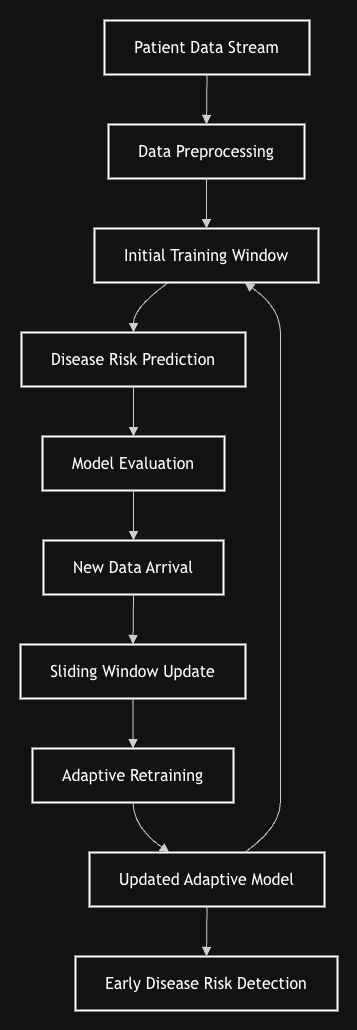

The diagram above was exported from draw.io. Its source (the exported page's mxGraphModel, read from the mxfile embedded in the PNG):
<mxGraphModel dx="2398" dy="2186" grid="1" gridSize="10" guides="1" tooltips="1" connect="1" arrows="1" fold="1" page="1" pageScale="1" pageWidth="850" pageHeight="1100" math="0" shadow="0">
  <root>
    <mxCell id="0" />
    <mxCell id="1" parent="0" />
    <UserObject label="" mermaidData="{&#10;  &quot;data&quot;: &quot;flowchart TD\n  style default fill:#fff,stroke:#000,stroke-width:2px,color:#000\n  style default font:Arial,fontsize:18px\n  style default text-align:center\n  style default text-margin:5px\n  style default text-margin-y:5px\n  style default text-margin-x:10px\n  style default text-margin-y:5px\n  style default text-margin-x:10px\n\n  Patient_Data_Stream[Patient Data Stream]\n  Data_Preprocessing[Data Preprocessing]\n  Initial_Training_Window[Initial Training Window]\n  Disease_Risk_Prediction[Disease Risk Prediction]\n  Model_Evaluation[Model Evaluation]\n  New_Data_Arrival[New Data Arrival]\n  Sliding_Window_Update[Sliding Window Update]\n  Adaptive_Retraining[Adaptive Retraining]\n  Updated_Adaptive_Model[Updated Adaptive Model]\n  Early_Disease_Risk_Detection[Early Disease Risk Detection]\n\n  Patient_Data_Stream --&gt; Data_Preprocessing:Data Preprocessing\n  Data_Preprocessing --&gt; Initial_Training_Window:Initial Training Window\n  Initial_Training_Window --&gt; Disease_Risk_Prediction:Disease Risk Prediction\n  Disease_Risk_Prediction --&gt; Model_Evaluation:Model Evaluation\n  Model_Evaluation --&gt; New_Data_Arrival:New Data Arrival\n  New_Data_Arrival --&gt; Sliding_Window_Update:Sliding Window Update\n  Sliding_Window_Update --&gt; Adaptive_Retraining:Adaptive Retraining\n  Adaptive_Retraining --&gt; Updated_Adaptive_Model:Updated Adaptive Model\n  Updated_Adaptive_Model --&gt; Early_Disease_Risk_Detection:Early Disease Risk Detection\n\n  Updated_Adaptive_Model --&gt; Initial_Training_Window:Repeat for each new data batch\n  style Updated_Adaptive_Model--Initial_Training_Window stroke:#000,stroke-width:5px,dashstyle:dashed,arrowhead:classic\n  style Updated_Adaptive_Model--Initial_Training_Window label:\&quot;Repeat for each new data batch\&quot;\n  style Patient_Data_Stream fill:#fff,stroke:#000,stroke-width:2px,color:#000\n  style Data_Preprocessing fill:#fff,stroke:#000,stroke-width:2px,color:#000\n  style Initial_Training_Window fill:#fff,stroke:#000,stroke-width:2px,color:#000\n  style Disease_Risk_Prediction fill:#fff,stroke:#000,stroke-width:2px,color:#000\n  style Model_Evaluation fill:#fff,stroke:#000,stroke-width:2px,color:#000\n  style New_Data_Arrival fill:#fff,stroke:#000,stroke-width:2px,color:#000\n  style Sliding_Window_Update fill:#fff,stroke:#000,stroke-width:2px,color:#000\n  style Adaptive_Retraining fill:#fff,stroke:#000,stroke-width:2px,color:#000\n  style Updated_Adaptive_Model fill:#fff,stroke:#000,stroke-width:2px,color:#000\n  style Early_Disease_Risk_Detection fill:#fff,stroke:#000,stroke-width:2px,color:#000\n  style Patient_Data_Stream font:Arial,fontsize:18px\n  style Data_Preprocessing font:Arial,fontsize:18px\n  style Initial_Training_Window font:Arial,fontsize:18px\n  style Disease_Risk_Prediction font:Arial,fontsize:18px\n  style Model_Evaluation font:Arial,fontsize:18px\n  style New_Data_Arrival font:Arial,fontsize:18px\n  style Sliding_Window_Update font:Arial,fontsize:18px\n  style Adaptive_Retraining font:Arial,fontsize:18px\n  style Updated_Adaptive_Model font:Arial,fontsize:18px\n  style Early_Disease_Risk_Detection font:Arial,fontsize:18px\n  style Patient_Data_Stream text-align:center\n  style Data_Preprocessing text-align:center\n  style Initial_Training_Window text-align:center\n  style Disease_Risk_Prediction text-align:center\n  style Model_Evaluation text-align:center\n  style New_Data_Arrival text-align:center\n  style Sliding_Window_Update text-align:center\n  style Adaptive_Retraining text-align:center\n  style Updated_Adaptive_Model text-align:center\n  style Early_Disease_Risk_Detection text-align:center\n  style Patient_Data_Stream text-margin:5px\n  style Data_Preprocessing text-margin:5px\n  style Initial_Training_Window text-margin:5px\n  style Disease_Risk_Prediction text-margin:5px\n  style Model_Evaluation text-margin:5px\n  style New_Data_Arrival text-margin:5px\n  style Sliding_Window_Update text-margin:5px\n  style Adaptive_Retraining text-margin:5px\n  style Updated_Adaptive_Model text-margin:5px\n  style Early_Disease_Risk_Detection text-margin:5px\n  style Patient_Data_Stream text-margin-y:5px\n  style Data_Preprocessing text-margin-y:5px\n  style Initial_Training_Window text-margin-y:5px\n  style Disease_Risk_Prediction text-margin-y:5px\n  style Model_Evaluation text-margin-y:5px\n  style New_Data_Arrival text-margin-y:5px\n  style Sliding_Window_Update text-margin-y:5px\n  style Adaptive_Retraining text-margin-y:5px\n  style Updated_Adaptive_Model text-margin-y:5px\n  style Early_Disease_Risk_Detection text-margin-y:5px\n  style Patient_Data_Stream text-margin-x:10px\n  style Data_Preprocessing text-margin-x:10px\n  style Initial_Training_Window text-margin-x:10px\n  style Disease_Risk_Prediction text-margin-x:10px\n  style Model_Evaluation text-margin-x:10px\n  style New_Data_Arrival text-margin-x:10px\n  style Sliding_Window_Update text-margin-x:10px\n  style Adaptive_Retraining text-margin-x:10px\n  style Updated_Adaptive_Model text-margin-x:10px\n  style Early_Disease_Risk_Detection text-margin-x:10px\n  style Patient_Data_Stream text-margin-y:5px\n  style Data_Preprocessing text-margin-y:5px\n  style Initial_Training_Window text-margin-y:5px\n  style Disease_Risk_Prediction text-margin-y:5px\n  style Model_Evaluation text-margin-y:5px\n  style New_Data_Arrival text-margin-y:5px\n  style Sliding_Window_Update text-margin-y:5px\n  style Adaptive_Retraining text-margin-y:5px\n  style Updated_Adaptive_Model text-margin-y:5px\n  style Early_Disease_Risk_Detection text-margin-y:5px\n  style Patient_Data_Stream text-align:center\n  style Data_Preprocessing text-align:center\n  style Initial_Training_Window text-align:center\n  style Disease_Risk_Prediction text-align:center\n  style Model_Evaluation text-align:center\n  style New_Data_Arrival text-align:center\n  style Sliding_Window_Update text-align:center\n  style Adaptive_Retraining text-align:center\n  style Updated_Adaptive_Model text-align:center\n  style Early_Disease_Risk_Detection text-align:center\n  style Patient_Data_Stream font:Arial,fontsize:18px\n  style Data_Preprocessing font:Arial,fontsize:18px\n  style Initial_Training_Window font:Arial,fontsize:18px\n  style Disease_Risk_Prediction font:Arial,fontsize:18px\n  style Model_Evaluation font:Arial,fontsize:18px\n  style New_Data_Arrival font:Arial,fontsize:18px\n  style Sliding_Window_Update font:Arial,fontsize:18px\n  style Adaptive_Retraining font:Arial,fontsize:18px\n  style Updated_Adaptive_Model font:Arial,fontsize:18px\n  style Early_Disease_Risk_Detection font:Arial,fontsize:18px\n  style Patient_Data_Stream text-align:center\n  style Data_Preprocessing text-align:center\n  style Initial_Training_Window text-align:center\n  style Disease_Risk_Prediction text-align:center\n  style Model_Evaluation text-align:center\n  style New_Data_Arrival text-align:center\n  style Sliding_Window_Update text-align:center\n  style Adaptive_Retraining text-align:center\n  style Updated_Adaptive_Model text-align:center\n  style Early_Disease_Risk_Detection text-align:center\n  style Patient_Data_Stream text-margin:5px\n  style Data_Preprocessing text-margin:5px\n  style Initial_Training_Window text-margin:5px\n  style Disease_Risk_Prediction text-margin:5px\n  style Model_Evaluation text-margin:5px\n  style New_Data_Arrival text-margin:5px\n  style Sliding_Window_Update text-margin:5px\n  style Adaptive_Retraining text-margin:5px\n  style Updated_Adaptive_Model text-margin:5px\n  style Early_Disease_Risk_Detection text-margin:5px\n  style Patient_Data_Stream text-margin-y:5px\n  style Data_Preprocessing text-margin-y:5px\n  style Initial_Training_Window text-margin-y:5px\n  style Disease_Risk_Prediction text-margin-y:5px\n  style Model_Evaluation text-margin-y:5px\n  style New_Data_Arrival text-margin-y:5px\n  style Sliding_Window_Update text-margin-y:5px\n  style Adaptive_Retraining text-margin-y:5px\n  style Updated_Adaptive_Model text-margin-y:5px\n  style Early_Disease_Risk_Detection text-margin-y:5px\n  style Patient_Data_Stream text-margin-x:10px\n  style Data_Preprocessing text-margin-x:10px\n  style Initial_Training_Window text-margin-x:10px\n  style Disease_Risk_Prediction text-margin-x:10px\n  style Model_Evaluation text-margin-x:10px\n  style New_Data_Arrival text-margin-x:10px\n  style Sliding_Window_Update text-margin-x:10px\n  style Adaptive_Retraining text-margin-x:10px\n  style Updated_Adaptive_Model text-margin-x:10px\n  style Early_Disease_Risk_Detection text-margin-x:10px\n  style Patient_Data_Stream text-margin-y:5px\n  style Data_Preprocessing text-margin-y:5px\n  style Initial_Training_Window text-margin-y:5px\n  style Disease_Risk_Prediction text-margin-y:5px\n  style Model_Evaluation text-margin-y:5px\n  style New_Data_Arrival text-margin-y:5px\n  style Sliding_Window_Update text-margin-y:5px\n  style Adaptive_Retraining text-margin-y:5px\n  style Updated_Adaptive_Model text-margin-y:5px\n  style Early_Disease_Risk_Detection text-margin-y:5px\n  style Patient_Data_Stream text-align:center\n  style Data_Preprocessing text-align:center\n  style Initial_Training_Window text-align:center\n  style Disease_Risk_Prediction text-align:center\n  style Model_Evaluation text-align:center\n  style New_Data_Arrival text-align:center\n  style Sliding_Window_Update text-align:center\n  style Adaptive_Retraining text-align:center\n  style Updated_Adaptive_Model text-align:center\n  style Early_Disease_Risk_Detection text-align:center\n  style Patient_Data_Stream font:Arial,fontsize:18px\n  style Data_Preprocessing font:Arial,fontsize:18px\n  style Initial_Training_Window font:Arial,fontsize:18px\n  style Disease_Risk_Prediction font:Arial,fontsize:18px\n  style Model_Evaluation font:Arial,fontsize:18px\n  style New_Data_Arrival font:Arial,fontsize:18px\n  style Sliding_Window_Update font:Arial,fontsize:18px\n  style Adaptive_Retraining font:Arial,fontsize:18px\n  style Updated_Adaptive_Model font:Arial,fontsize:18px\n  style Early_Disease_Risk_Detection font:Arial,fontsize:18px\n  style Patient_Data_Stream text-align:center\n  style Data_Preprocessing text-align:center\n  style Initial_Training_Window text-align:center\n  style Disease_Risk_Prediction text-align:center\n  style Model_Evaluation text-align:center\n  style New_Data_Arrival text-align:center\n  style Sliding_Window_Update text-align:center\n  style Adaptive_Retraining text-align:center\n  style Updated_Adaptive_Model text-align:center\n  style Early_Disease_Risk_Detection text-align:center\n  style Patient_Data_Stream text-margin:5px\n  style Data_Preprocessing text-margin:5px\n  style Initial_Training_Window text-margin:5px\n  style Disease_Risk_Prediction text-margin:5px\n  style Model_Evaluation text-margin:5px\n  style New_Data_Arrival text-margin:5px\n  style Sliding_Window_Update text-margin:5px\n  style Adaptive_Retraining text-margin:5px\n  style Updated_Adaptive_Model text-margin:5px\n  style Early_Disease_Risk_Detection text-margin:5px\n  style Patient_Data_Stream text-margin-y:5px\n  style Data_Preprocessing text-margin-y:5px\n  style Initial_Training_Window text-margin-y:5px\n  style Disease_Risk_Prediction text-margin-y:5px\n  style Model_Evaluation text-margin-y:5px\n  style New_Data_Arrival text-margin-y:5px\n  style Sliding_Window_Update text-margin-y:5px\n  style Adaptive_Retraining text-margin-y:5px\n  style Updated_Adaptive_Model text-margin-y:5px\n  style Early_Disease_Risk_Detection text-margin-y:5px\n  style Patient_Data_Stream text-margin-x:10px\n  style Data_Preprocessing text-margin-x:10px\n  style Initial_Training_Window text-margin-x:10px\n  style Disease_Risk_Prediction text-margin-x:10px\n  style Model_Evaluation text-margin-x:10px\n  style New_Data_Arrival text-margin-x:10px\n  style Sliding_Window_Update text-margin-x:10px\n  style Adaptive_Retraining text-margin-x:10px\n  style Updated_Adaptive_Model text-margin-x:10px\n  style Early_Disease_Risk_Detection text-margin-x:10px\n  style Patient_Data_Stream text-margin-y:5px\n  style Data_Preprocessing text-margin-y:5px\n  style Initial_Training_Window text-margin-y:5px\n  style Disease_Risk_Prediction text-margin-y:5px\n  style Model_Evaluation text-margin-y:5px\n  style New_Data_Arrival text-margin-y:5px\n  style Sliding_Window_Update text-margin-y:5px\n  style Adaptive_Retraining text-margin-y:5px\n  style Updated_Adaptive_Model text-margin-y:5px\n  style Early_Disease_Risk_Detection text-margin-y:5px\n  style Patient_Data_Stream text-align:center\n  style Data_Preprocessing text-align:center\n  style Initial_Training_Window text-align:center\n  style Disease_Risk_Prediction text-align:center\n  style Model_Evaluation text-align:center\n  style New_Data_Arrival text-align:center\n  style Sliding_Window_Update text-align:center\n  style Adaptive_Retraining text-align:center\n  style Updated_Adaptive_Model text-align:center\n  style Early_Disease_Risk_Detection text-align:center\n  style Patient_Data_Stream font:Arial,fontsize:18px\n  style Data_Preprocessing font:Arial,fontsize:18px\n  style Initial_Training_Window font:Arial,fontsize:18px\n  style Disease_Risk_Prediction font:Arial,fontsize:18px\n  style Model_Evaluation font:Arial,fontsize:18px\n  style New_Data_Arrival font:Arial,fontsize:18px\n  style Sliding_Window_Update font:Arial,fontsize:18px\n  style Adaptive_Retraining font:Arial,fontsize:18px\n  style Updated_Adaptive_Model font:Arial,fontsize:18px\n  style Early_Disease_Risk_Detection font:Arial,fontsize:18px\n  style Patient_Data_Stream text-align:center\n  style Data_Preprocessing text-align:center\n  style Initial_Training_Window text-align:center\n  style Disease_Risk_Prediction text-align:center\n  style Model_Evaluation text-align:center\n  style New_Data_Arrival text-align:center\n  style Sliding_Window_Update text-align:center\n  style Adaptive_Retraining text-align:center\n  style Updated_Adaptive_Model text-align:center\n  style Early_Disease_Risk_Detection text-align:center\n  style Patient_Data_Stream text-margin:5px\n  style Data_Preprocessing text-margin:5px\n  style Initial_Training_Window text-margin:5px\n  style Disease_Risk_Prediction text-margin:5px\n  style Model_Evaluation text-margin:5px\n  style New_Data_Arrival text-margin:5px\n  style Sliding_Window_Update text-margin:5px\n  style Adaptive_Retraining text-margin:5px\n  style Updated_Adaptive_Model text-margin:5px\n  style Early_Disease_Risk_Detection text-margin:5px\n  style Patient_Data_Stream text-margin-y:5px\n  style Data_Preprocessing text-margin-y:5px\n  style Initial_Training_Window text-margin-y:5px\n  style Disease_Risk_Prediction text-margin-y:5px\n  style Model_Evaluation text-margin-y:5px\n  style New_Data_Arrival text-margin-y:5px\n  style Sliding_Window_Update text-margin-y:5px\n  style Adaptive_Retraining text-margin-y:5px\n  style Updated_Adaptive_Model text-margin-y:5px\n  style Early_Disease_Risk_Detection text-margin-y:5px\n  style Patient_Data_Stream text-margin-x:10px\n  style Data_Preprocessing text-margin-x:10px\n  style Initial_Training_Window text-margin-x:10px\n  style Disease_Risk_Prediction text-margin-x:10px\n  style Model_Evaluation text-margin-x:10px\n  style New_Data_Arrival text-margin-x:10px\n  style Sliding_Window_Update text-margin-x:10px\n  style Adaptive_Retraining text-margin-x:10px\n  style Updated_Adaptive_Model text-margin-x:10px\n  style Early_Disease_Risk_Detection text-margin-x:10px\n  style Patient_Data_Stream text-margin-y:5px\n  style Data_Preprocessing text-margin-y:5px\n  style Initial_Training_Window text-margin-y:5px\n  style Disease_Risk_Prediction text-margin-y:5px\n  style Model_Evaluation text-margin-y:5px\n  style New_Data_Arrival text-margin-y:5px\n  style Sliding_Window_Update text-margin-y:5px\n  style Adaptive_Retraining text-margin-y:5px\n  style Updated_Adaptive_Model text-margin-y:5px\n  style Early_Disease_Risk_Detection text-margin-y:5px\n  style Patient_Data_Stream text-align:center\n  style Data_Preprocessing text-align:center\n  style Initial_Training_Window text-align:center\n  style Disease_Risk&quot;,&#10;  &quot;config&quot;: null&#10;}" id="22">
      <mxCell connectable="0" parent="1" style="group;transparentBounds=1;editIcon=1;lockedGroup=0;groupPadding=20;" vertex="1">
        <mxGeometry as="geometry" />
      </mxCell>
    </UserObject>
    <UserObject label="Patient Data Stream" mermaidId="n:Patient_Data_Stream" mermaidBaseStyle="html=1;whiteSpace=wrap;strokeWidth=2;fillColor=default;strokeColor=default;fontColor=#000font:Arial;fontFamily=Trebuchet MS,Verdana,Arial,sans-serif;fontSize=16;" mermaidBaseValue="Patient Data Stream" id="2">
      <mxCell parent="22" style="html=1;whiteSpace=wrap;strokeWidth=2;fillColor=default;strokeColor=default;fontColor=#000font:Arial;fontFamily=Trebuchet MS,Verdana,Arial,sans-serif;fontSize=16;" vertex="1">
        <mxGeometry height="54" width="205" x="92" y="8" as="geometry" />
      </mxCell>
    </UserObject>
    <UserObject label="Data Preprocessing" mermaidId="n:Data_Preprocessing" mermaidBaseStyle="html=1;whiteSpace=wrap;strokeWidth=2;fillColor=default;strokeColor=default;fontColor=#000font:Arial;fontFamily=Trebuchet MS,Verdana,Arial,sans-serif;fontSize=16;" mermaidBaseValue="Data Preprocessing" id="3">
      <mxCell parent="22" style="html=1;whiteSpace=wrap;strokeWidth=2;fillColor=default;strokeColor=default;fontColor=#000font:Arial;fontFamily=Trebuchet MS,Verdana,Arial,sans-serif;fontSize=16;" vertex="1">
        <mxGeometry height="54" width="196" x="96" y="112" as="geometry" />
      </mxCell>
    </UserObject>
    <UserObject label="Initial Training Window" mermaidId="n:Initial_Training_Window" mermaidBaseStyle="html=1;whiteSpace=wrap;strokeWidth=2;fillColor=default;strokeColor=default;fontColor=#000font:Arial;fontFamily=Trebuchet MS,Verdana,Arial,sans-serif;fontSize=16;" mermaidBaseValue="Initial Training Window" id="4">
      <mxCell parent="22" style="html=1;whiteSpace=wrap;strokeWidth=2;fillColor=default;strokeColor=default;fontColor=#000font:Arial;fontFamily=Trebuchet MS,Verdana,Arial,sans-serif;fontSize=16;" vertex="1">
        <mxGeometry height="54" width="224" x="82" y="216" as="geometry" />
      </mxCell>
    </UserObject>
    <UserObject label="Disease Risk Prediction" mermaidId="n:Disease_Risk_Prediction" mermaidBaseStyle="html=1;whiteSpace=wrap;strokeWidth=2;fillColor=default;strokeColor=default;fontColor=#000font:Arial;fontFamily=Trebuchet MS,Verdana,Arial,sans-serif;fontSize=16;" mermaidBaseValue="Disease Risk Prediction" id="5">
      <mxCell parent="22" style="html=1;whiteSpace=wrap;strokeWidth=2;fillColor=default;strokeColor=default;fontColor=#000font:Arial;fontFamily=Trebuchet MS,Verdana,Arial,sans-serif;fontSize=16;" vertex="1">
        <mxGeometry height="54" width="224" x="9" y="320" as="geometry" />
      </mxCell>
    </UserObject>
    <UserObject label="Model Evaluation" mermaidId="n:Model_Evaluation" mermaidBaseStyle="html=1;whiteSpace=wrap;strokeWidth=2;fillColor=default;strokeColor=default;fontColor=#000font:Arial;fontFamily=Trebuchet MS,Verdana,Arial,sans-serif;fontSize=16;" mermaidBaseValue="Model Evaluation" id="6">
      <mxCell parent="22" style="html=1;whiteSpace=wrap;strokeWidth=2;fillColor=default;strokeColor=default;fontColor=#000font:Arial;fontFamily=Trebuchet MS,Verdana,Arial,sans-serif;fontSize=16;" vertex="1">
        <mxGeometry height="54" width="182" x="30" y="424" as="geometry" />
      </mxCell>
    </UserObject>
    <UserObject label="New Data Arrival" mermaidId="n:New_Data_Arrival" mermaidBaseStyle="html=1;whiteSpace=wrap;strokeWidth=2;fillColor=default;strokeColor=default;fontColor=#000font:Arial;fontFamily=Trebuchet MS,Verdana,Arial,sans-serif;fontSize=16;" mermaidBaseValue="New Data Arrival" id="7">
      <mxCell parent="22" style="html=1;whiteSpace=wrap;strokeWidth=2;fillColor=default;strokeColor=default;fontColor=#000font:Arial;fontFamily=Trebuchet MS,Verdana,Arial,sans-serif;fontSize=16;" vertex="1">
        <mxGeometry height="54" width="180" x="31" y="528" as="geometry" />
      </mxCell>
    </UserObject>
    <UserObject label="Sliding Window Update" mermaidId="n:Sliding_Window_Update" mermaidBaseStyle="html=1;whiteSpace=wrap;strokeWidth=2;fillColor=default;strokeColor=default;fontColor=#000font:Arial;fontFamily=Trebuchet MS,Verdana,Arial,sans-serif;fontSize=16;" mermaidBaseValue="Sliding Window Update" id="8">
      <mxCell parent="22" style="html=1;whiteSpace=wrap;strokeWidth=2;fillColor=default;strokeColor=default;fontColor=#000font:Arial;fontFamily=Trebuchet MS,Verdana,Arial,sans-serif;fontSize=16;" vertex="1">
        <mxGeometry height="54" width="225" x="8" y="632" as="geometry" />
      </mxCell>
    </UserObject>
    <UserObject label="Adaptive Retraining" mermaidId="n:Adaptive_Retraining" mermaidBaseStyle="html=1;whiteSpace=wrap;strokeWidth=2;fillColor=default;strokeColor=default;fontColor=#000font:Arial;fontFamily=Trebuchet MS,Verdana,Arial,sans-serif;fontSize=16;" mermaidBaseValue="Adaptive Retraining" id="9">
      <mxCell parent="22" style="html=1;whiteSpace=wrap;strokeWidth=2;fillColor=default;strokeColor=default;fontColor=#000font:Arial;fontFamily=Trebuchet MS,Verdana,Arial,sans-serif;fontSize=16;" vertex="1">
        <mxGeometry height="54" width="201" x="20" y="736" as="geometry" />
      </mxCell>
    </UserObject>
    <UserObject label="Updated Adaptive Model" mermaidId="n:Updated_Adaptive_Model" mermaidBaseStyle="html=1;whiteSpace=wrap;strokeWidth=2;fillColor=default;strokeColor=default;fontColor=#000font:Arial;fontFamily=Trebuchet MS,Verdana,Arial,sans-serif;fontSize=16;" mermaidBaseValue="Updated Adaptive Model" id="10">
      <mxCell parent="22" style="html=1;whiteSpace=wrap;strokeWidth=2;fillColor=default;strokeColor=default;fontColor=#000font:Arial;fontFamily=Trebuchet MS,Verdana,Arial,sans-serif;fontSize=16;" vertex="1">
        <mxGeometry height="54" width="235" x="77" y="840" as="geometry" />
      </mxCell>
    </UserObject>
    <UserObject label="Early Disease Risk Detection" mermaidId="n:Early_Disease_Risk_Detection" mermaidBaseStyle="html=1;whiteSpace=wrap;strokeWidth=2;fillColor=default;strokeColor=default;fontColor=#000font:Arial;fontFamily=Trebuchet MS,Verdana,Arial,sans-serif;fontSize=16;" mermaidBaseValue="Early Disease Risk Detection" id="11">
      <mxCell parent="22" style="html=1;whiteSpace=wrap;strokeWidth=2;fillColor=default;strokeColor=default;fontColor=#000font:Arial;fontFamily=Trebuchet MS,Verdana,Arial,sans-serif;fontSize=16;" vertex="1">
        <mxGeometry height="54" width="262" x="63" y="944" as="geometry" />
      </mxCell>
    </UserObject>
    <UserObject label="" mermaidId="e:Patient_Data_Stream-&gt;Data_Preprocessing#0" mermaidBaseStyle="curved=1;startArrow=none;endArrow=block;endSize=7;strokeColor=light-dark(#333333,#cccccc);exitX=0.5;exitY=1;entryX=0.5;entryY=0;" mermaidBaseValue="" id="12">
      <mxCell edge="1" parent="22" source="2" style="curved=1;startArrow=none;endArrow=block;endSize=7;strokeColor=light-dark(#333333,#cccccc);exitX=0.5;exitY=1;entryX=0.5;entryY=0;" target="3">
        <mxGeometry relative="1" as="geometry">
          <Array as="points" />
        </mxGeometry>
      </mxCell>
    </UserObject>
    <UserObject label="" mermaidId="e:Data_Preprocessing-&gt;Initial_Training_Window#0" mermaidBaseStyle="curved=1;startArrow=none;endArrow=block;endSize=7;strokeColor=light-dark(#333333,#cccccc);exitX=0.5;exitY=1;entryX=0.5;entryY=0;" mermaidBaseValue="" id="13">
      <mxCell edge="1" parent="22" source="3" style="curved=1;startArrow=none;endArrow=block;endSize=7;strokeColor=light-dark(#333333,#cccccc);exitX=0.5;exitY=1;entryX=0.5;entryY=0;" target="4">
        <mxGeometry relative="1" as="geometry">
          <Array as="points" />
        </mxGeometry>
      </mxCell>
    </UserObject>
    <UserObject label="" mermaidId="e:Initial_Training_Window-&gt;Disease_Risk_Prediction#0" mermaidBaseStyle="curved=1;startArrow=none;endArrow=block;endSize=7;strokeColor=light-dark(#333333,#cccccc);exitX=0.33;exitY=1;entryX=0.5;entryY=0;" mermaidBaseValue="" id="14">
      <mxCell edge="1" parent="22" source="4" style="curved=1;startArrow=none;endArrow=block;endSize=7;strokeColor=light-dark(#333333,#cccccc);exitX=0.33;exitY=1;entryX=0.5;entryY=0;" target="5">
        <mxGeometry relative="1" as="geometry">
          <Array as="points">
            <mxPoint x="121" y="295" />
          </Array>
        </mxGeometry>
      </mxCell>
    </UserObject>
    <UserObject label="" mermaidId="e:Disease_Risk_Prediction-&gt;Model_Evaluation#0" mermaidBaseStyle="curved=1;startArrow=none;endArrow=block;endSize=7;strokeColor=light-dark(#333333,#cccccc);exitX=0.5;exitY=1;entryX=0.5;entryY=0;" mermaidBaseValue="" id="15">
      <mxCell edge="1" parent="22" source="5" style="curved=1;startArrow=none;endArrow=block;endSize=7;strokeColor=light-dark(#333333,#cccccc);exitX=0.5;exitY=1;entryX=0.5;entryY=0;" target="6">
        <mxGeometry relative="1" as="geometry">
          <Array as="points" />
        </mxGeometry>
      </mxCell>
    </UserObject>
    <UserObject label="" mermaidId="e:Model_Evaluation-&gt;New_Data_Arrival#0" mermaidBaseStyle="curved=1;startArrow=none;endArrow=block;endSize=7;strokeColor=light-dark(#333333,#cccccc);exitX=0.5;exitY=1;entryX=0.5;entryY=0;" mermaidBaseValue="" id="16">
      <mxCell edge="1" parent="22" source="6" style="curved=1;startArrow=none;endArrow=block;endSize=7;strokeColor=light-dark(#333333,#cccccc);exitX=0.5;exitY=1;entryX=0.5;entryY=0;" target="7">
        <mxGeometry relative="1" as="geometry">
          <Array as="points" />
        </mxGeometry>
      </mxCell>
    </UserObject>
    <UserObject label="" mermaidId="e:New_Data_Arrival-&gt;Sliding_Window_Update#0" mermaidBaseStyle="curved=1;startArrow=none;endArrow=block;endSize=7;strokeColor=light-dark(#333333,#cccccc);exitX=0.5;exitY=1;entryX=0.5;entryY=0;" mermaidBaseValue="" id="17">
      <mxCell edge="1" parent="22" source="7" style="curved=1;startArrow=none;endArrow=block;endSize=7;strokeColor=light-dark(#333333,#cccccc);exitX=0.5;exitY=1;entryX=0.5;entryY=0;" target="8">
        <mxGeometry relative="1" as="geometry">
          <Array as="points" />
        </mxGeometry>
      </mxCell>
    </UserObject>
    <UserObject label="" mermaidId="e:Sliding_Window_Update-&gt;Adaptive_Retraining#0" mermaidBaseStyle="curved=1;startArrow=none;endArrow=block;endSize=7;strokeColor=light-dark(#333333,#cccccc);exitX=0.5;exitY=1;entryX=0.5;entryY=0;" mermaidBaseValue="" id="18">
      <mxCell edge="1" parent="22" source="8" style="curved=1;startArrow=none;endArrow=block;endSize=7;strokeColor=light-dark(#333333,#cccccc);exitX=0.5;exitY=1;entryX=0.5;entryY=0;" target="9">
        <mxGeometry relative="1" as="geometry">
          <Array as="points" />
        </mxGeometry>
      </mxCell>
    </UserObject>
    <UserObject label="" mermaidId="e:Adaptive_Retraining-&gt;Updated_Adaptive_Model#0" mermaidBaseStyle="curved=1;startArrow=none;endArrow=block;endSize=7;strokeColor=light-dark(#333333,#cccccc);exitX=0.5;exitY=1;entryX=0.34;entryY=0;" mermaidBaseValue="" id="19">
      <mxCell edge="1" parent="22" source="9" style="curved=1;startArrow=none;endArrow=block;endSize=7;strokeColor=light-dark(#333333,#cccccc);exitX=0.5;exitY=1;entryX=0.34;entryY=0;" target="10">
        <mxGeometry relative="1" as="geometry">
          <Array as="points">
            <mxPoint x="121" y="815" />
          </Array>
        </mxGeometry>
      </mxCell>
    </UserObject>
    <UserObject label="" mermaidId="e:Updated_Adaptive_Model-&gt;Early_Disease_Risk_Detection#0" mermaidBaseStyle="curved=1;startArrow=none;endArrow=block;endSize=7;strokeColor=light-dark(#333333,#cccccc);exitX=0.5;exitY=1;entryX=0.5;entryY=0;" mermaidBaseValue="" id="20">
      <mxCell edge="1" parent="22" source="10" style="curved=1;startArrow=none;endArrow=block;endSize=7;strokeColor=light-dark(#333333,#cccccc);exitX=0.5;exitY=1;entryX=0.5;entryY=0;" target="11">
        <mxGeometry relative="1" as="geometry">
          <Array as="points" />
        </mxGeometry>
      </mxCell>
    </UserObject>
    <UserObject label="" mermaidId="e:Updated_Adaptive_Model-&gt;Initial_Training_Window#0" mermaidBaseStyle="curved=1;startArrow=none;endArrow=block;endSize=7;strokeColor=light-dark(#333333,#cccccc);exitX=0.66;exitY=0;entryX=0.67;entryY=1;" mermaidBaseValue="" id="21">
      <mxCell edge="1" parent="22" source="10" style="curved=1;startArrow=none;endArrow=block;endSize=7;strokeColor=light-dark(#333333,#cccccc);exitX=0.66;exitY=0;entryX=0.67;entryY=1;" target="4">
        <mxGeometry relative="1" as="geometry">
          <Array as="points">
            <mxPoint x="268" y="815" />
            <mxPoint x="268" y="763" />
            <mxPoint x="268" y="711" />
            <mxPoint x="268" y="659" />
            <mxPoint x="268" y="607" />
            <mxPoint x="268" y="555" />
            <mxPoint x="268" y="503" />
            <mxPoint x="268" y="451" />
            <mxPoint x="268" y="399" />
            <mxPoint x="268" y="347" />
            <mxPoint x="268" y="295" />
          </Array>
        </mxGeometry>
      </mxCell>
    </UserObject>
  </root>
</mxGraphModel>